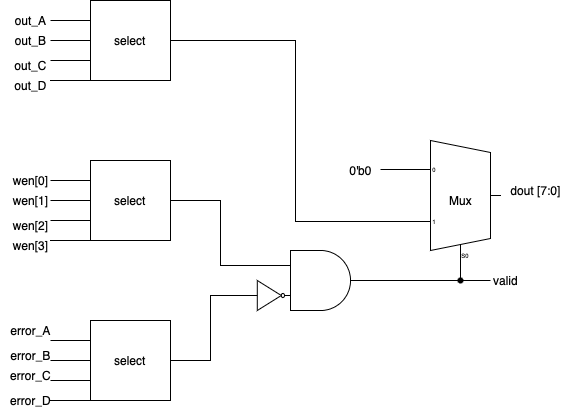

The diagram above was exported from draw.io. Its source (the exported page's mxGraphModel, read from the mxfile embedded in the PNG):
<mxGraphModel dx="1396" dy="777" grid="1" gridSize="10" guides="1" tooltips="1" connect="1" arrows="1" fold="1" page="1" pageScale="1" pageWidth="850" pageHeight="1100" math="0" shadow="0">
  <root>
    <mxCell id="0" />
    <mxCell id="1" parent="0" />
    <mxCell id="U2jgqNlcJcFCysyNeCXB-12" style="edgeStyle=orthogonalEdgeStyle;rounded=0;orthogonalLoop=1;jettySize=auto;html=1;exitX=0;exitY=0.25;exitDx=0;exitDy=0;endArrow=none;endFill=0;" edge="1" parent="1" source="U2jgqNlcJcFCysyNeCXB-1">
      <mxGeometry relative="1" as="geometry">
        <mxPoint x="240" y="220" as="targetPoint" />
      </mxGeometry>
    </mxCell>
    <mxCell id="U2jgqNlcJcFCysyNeCXB-13" style="edgeStyle=orthogonalEdgeStyle;rounded=0;orthogonalLoop=1;jettySize=auto;html=1;exitX=0;exitY=0.5;exitDx=0;exitDy=0;endArrow=none;endFill=0;" edge="1" parent="1" source="U2jgqNlcJcFCysyNeCXB-1">
      <mxGeometry relative="1" as="geometry">
        <mxPoint x="240" y="240" as="targetPoint" />
      </mxGeometry>
    </mxCell>
    <mxCell id="U2jgqNlcJcFCysyNeCXB-14" style="edgeStyle=orthogonalEdgeStyle;rounded=0;orthogonalLoop=1;jettySize=auto;html=1;exitX=0;exitY=0.75;exitDx=0;exitDy=0;endArrow=none;endFill=0;" edge="1" parent="1" source="U2jgqNlcJcFCysyNeCXB-1">
      <mxGeometry relative="1" as="geometry">
        <mxPoint x="240" y="260" as="targetPoint" />
      </mxGeometry>
    </mxCell>
    <mxCell id="U2jgqNlcJcFCysyNeCXB-15" style="edgeStyle=orthogonalEdgeStyle;rounded=0;orthogonalLoop=1;jettySize=auto;html=1;exitX=0;exitY=1;exitDx=0;exitDy=0;endArrow=none;endFill=0;" edge="1" parent="1" source="U2jgqNlcJcFCysyNeCXB-1">
      <mxGeometry relative="1" as="geometry">
        <mxPoint x="240" y="280" as="targetPoint" />
        <Array as="points">
          <mxPoint x="270" y="280" />
          <mxPoint x="270" y="280" />
        </Array>
      </mxGeometry>
    </mxCell>
    <mxCell id="U2jgqNlcJcFCysyNeCXB-23" style="edgeStyle=orthogonalEdgeStyle;rounded=0;orthogonalLoop=1;jettySize=auto;html=1;exitX=1;exitY=0.5;exitDx=0;exitDy=0;entryX=0;entryY=0.25;entryDx=0;entryDy=0;entryPerimeter=0;endArrow=none;endFill=0;" edge="1" parent="1" source="U2jgqNlcJcFCysyNeCXB-1" target="U2jgqNlcJcFCysyNeCXB-22">
      <mxGeometry relative="1" as="geometry" />
    </mxCell>
    <mxCell id="U2jgqNlcJcFCysyNeCXB-1" value="select" style="whiteSpace=wrap;html=1;aspect=fixed;" vertex="1" parent="1">
      <mxGeometry x="280" y="200" width="80" height="80" as="geometry" />
    </mxCell>
    <mxCell id="U2jgqNlcJcFCysyNeCXB-3" style="edgeStyle=orthogonalEdgeStyle;rounded=0;orthogonalLoop=1;jettySize=auto;html=1;exitX=0;exitY=0.25;exitDx=0;exitDy=0;endArrow=none;endFill=0;" edge="1" parent="1" source="U2jgqNlcJcFCysyNeCXB-2">
      <mxGeometry relative="1" as="geometry">
        <mxPoint x="240" y="380" as="targetPoint" />
      </mxGeometry>
    </mxCell>
    <mxCell id="U2jgqNlcJcFCysyNeCXB-4" style="edgeStyle=orthogonalEdgeStyle;rounded=0;orthogonalLoop=1;jettySize=auto;html=1;exitX=0;exitY=0.5;exitDx=0;exitDy=0;endArrow=none;endFill=0;" edge="1" parent="1" source="U2jgqNlcJcFCysyNeCXB-2">
      <mxGeometry relative="1" as="geometry">
        <mxPoint x="240" y="400" as="targetPoint" />
      </mxGeometry>
    </mxCell>
    <mxCell id="U2jgqNlcJcFCysyNeCXB-5" style="edgeStyle=orthogonalEdgeStyle;rounded=0;orthogonalLoop=1;jettySize=auto;html=1;exitX=0;exitY=0.75;exitDx=0;exitDy=0;endArrow=none;endFill=0;" edge="1" parent="1" source="U2jgqNlcJcFCysyNeCXB-2">
      <mxGeometry relative="1" as="geometry">
        <mxPoint x="240" y="420" as="targetPoint" />
      </mxGeometry>
    </mxCell>
    <mxCell id="U2jgqNlcJcFCysyNeCXB-6" style="edgeStyle=orthogonalEdgeStyle;rounded=0;orthogonalLoop=1;jettySize=auto;html=1;exitX=0;exitY=1;exitDx=0;exitDy=0;endArrow=none;endFill=0;" edge="1" parent="1" source="U2jgqNlcJcFCysyNeCXB-2">
      <mxGeometry relative="1" as="geometry">
        <mxPoint x="240" y="440" as="targetPoint" />
        <Array as="points">
          <mxPoint x="270" y="440" />
          <mxPoint x="270" y="440" />
        </Array>
      </mxGeometry>
    </mxCell>
    <mxCell id="U2jgqNlcJcFCysyNeCXB-24" style="edgeStyle=orthogonalEdgeStyle;rounded=0;orthogonalLoop=1;jettySize=auto;html=1;exitX=1;exitY=0.5;exitDx=0;exitDy=0;entryX=0;entryY=0.75;entryDx=0;entryDy=0;entryPerimeter=0;endArrow=none;endFill=0;startArrow=none;" edge="1" parent="1" source="U2jgqNlcJcFCysyNeCXB-36" target="U2jgqNlcJcFCysyNeCXB-22">
      <mxGeometry relative="1" as="geometry" />
    </mxCell>
    <mxCell id="U2jgqNlcJcFCysyNeCXB-38" style="edgeStyle=orthogonalEdgeStyle;rounded=0;orthogonalLoop=1;jettySize=auto;html=1;exitX=1;exitY=0.5;exitDx=0;exitDy=0;entryX=0;entryY=0.5;entryDx=0;entryDy=0;entryPerimeter=0;endArrow=none;endFill=0;" edge="1" parent="1" source="U2jgqNlcJcFCysyNeCXB-2" target="U2jgqNlcJcFCysyNeCXB-36">
      <mxGeometry relative="1" as="geometry" />
    </mxCell>
    <mxCell id="U2jgqNlcJcFCysyNeCXB-2" value="select" style="whiteSpace=wrap;html=1;aspect=fixed;" vertex="1" parent="1">
      <mxGeometry x="280" y="360" width="80" height="80" as="geometry" />
    </mxCell>
    <mxCell id="U2jgqNlcJcFCysyNeCXB-7" value="error_A" style="text;html=1;align=center;verticalAlign=middle;resizable=0;points=[];autosize=1;strokeColor=none;fillColor=none;" vertex="1" parent="1">
      <mxGeometry x="190" y="355" width="60" height="30" as="geometry" />
    </mxCell>
    <mxCell id="U2jgqNlcJcFCysyNeCXB-8" value="error_B" style="text;html=1;align=center;verticalAlign=middle;resizable=0;points=[];autosize=1;strokeColor=none;fillColor=none;" vertex="1" parent="1">
      <mxGeometry x="190" y="380" width="60" height="30" as="geometry" />
    </mxCell>
    <mxCell id="U2jgqNlcJcFCysyNeCXB-9" value="error_C" style="text;html=1;align=center;verticalAlign=middle;resizable=0;points=[];autosize=1;strokeColor=none;fillColor=none;" vertex="1" parent="1">
      <mxGeometry x="190" y="400" width="60" height="30" as="geometry" />
    </mxCell>
    <mxCell id="U2jgqNlcJcFCysyNeCXB-10" value="error_D" style="text;html=1;align=center;verticalAlign=middle;resizable=0;points=[];autosize=1;strokeColor=none;fillColor=none;" vertex="1" parent="1">
      <mxGeometry x="190" y="425" width="60" height="30" as="geometry" />
    </mxCell>
    <mxCell id="U2jgqNlcJcFCysyNeCXB-16" value="wen[0]" style="text;html=1;align=center;verticalAlign=middle;resizable=0;points=[];autosize=1;strokeColor=none;fillColor=none;" vertex="1" parent="1">
      <mxGeometry x="190" y="205" width="60" height="30" as="geometry" />
    </mxCell>
    <mxCell id="U2jgqNlcJcFCysyNeCXB-19" value="wen[1]" style="text;html=1;align=center;verticalAlign=middle;resizable=0;points=[];autosize=1;strokeColor=none;fillColor=none;" vertex="1" parent="1">
      <mxGeometry x="190" y="225" width="60" height="30" as="geometry" />
    </mxCell>
    <mxCell id="U2jgqNlcJcFCysyNeCXB-20" value="wen[2]" style="text;html=1;align=center;verticalAlign=middle;resizable=0;points=[];autosize=1;strokeColor=none;fillColor=none;" vertex="1" parent="1">
      <mxGeometry x="190" y="250" width="60" height="30" as="geometry" />
    </mxCell>
    <mxCell id="U2jgqNlcJcFCysyNeCXB-21" value="wen[3]" style="text;html=1;align=center;verticalAlign=middle;resizable=0;points=[];autosize=1;strokeColor=none;fillColor=none;" vertex="1" parent="1">
      <mxGeometry x="190" y="270" width="60" height="30" as="geometry" />
    </mxCell>
    <mxCell id="U2jgqNlcJcFCysyNeCXB-26" style="edgeStyle=orthogonalEdgeStyle;rounded=0;orthogonalLoop=1;jettySize=auto;html=1;exitDx=0;exitDy=0;exitPerimeter=0;endArrow=none;endFill=0;startArrow=none;" edge="1" parent="1" source="U2jgqNlcJcFCysyNeCXB-56">
      <mxGeometry relative="1" as="geometry">
        <mxPoint x="680" y="320" as="targetPoint" />
        <mxPoint x="570" y="320" as="sourcePoint" />
      </mxGeometry>
    </mxCell>
    <mxCell id="U2jgqNlcJcFCysyNeCXB-22" value="" style="verticalLabelPosition=bottom;shadow=0;dashed=0;align=center;html=1;verticalAlign=top;shape=mxgraph.electrical.logic_gates.logic_gate;operation=and;" vertex="1" parent="1">
      <mxGeometry x="460" y="290" width="100" height="60" as="geometry" />
    </mxCell>
    <mxCell id="U2jgqNlcJcFCysyNeCXB-28" style="edgeStyle=orthogonalEdgeStyle;rounded=0;orthogonalLoop=1;jettySize=auto;html=1;exitX=0;exitY=0.25;exitDx=0;exitDy=0;endArrow=none;endFill=0;" edge="1" parent="1" source="U2jgqNlcJcFCysyNeCXB-27">
      <mxGeometry relative="1" as="geometry">
        <mxPoint x="240" y="60" as="targetPoint" />
      </mxGeometry>
    </mxCell>
    <mxCell id="U2jgqNlcJcFCysyNeCXB-29" style="edgeStyle=orthogonalEdgeStyle;rounded=0;orthogonalLoop=1;jettySize=auto;html=1;exitX=0;exitY=0.5;exitDx=0;exitDy=0;endArrow=none;endFill=0;" edge="1" parent="1" source="U2jgqNlcJcFCysyNeCXB-27">
      <mxGeometry relative="1" as="geometry">
        <mxPoint x="240" y="80" as="targetPoint" />
      </mxGeometry>
    </mxCell>
    <mxCell id="U2jgqNlcJcFCysyNeCXB-30" style="edgeStyle=orthogonalEdgeStyle;rounded=0;orthogonalLoop=1;jettySize=auto;html=1;exitX=0;exitY=0.75;exitDx=0;exitDy=0;endArrow=none;endFill=0;" edge="1" parent="1" source="U2jgqNlcJcFCysyNeCXB-27">
      <mxGeometry relative="1" as="geometry">
        <mxPoint x="240" y="100" as="targetPoint" />
      </mxGeometry>
    </mxCell>
    <mxCell id="U2jgqNlcJcFCysyNeCXB-31" style="edgeStyle=orthogonalEdgeStyle;rounded=0;orthogonalLoop=1;jettySize=auto;html=1;exitX=0;exitY=1;exitDx=0;exitDy=0;endArrow=none;endFill=0;" edge="1" parent="1" source="U2jgqNlcJcFCysyNeCXB-27">
      <mxGeometry relative="1" as="geometry">
        <mxPoint x="240" y="120" as="targetPoint" />
        <Array as="points">
          <mxPoint x="270" y="120" />
          <mxPoint x="270" y="120" />
        </Array>
      </mxGeometry>
    </mxCell>
    <mxCell id="U2jgqNlcJcFCysyNeCXB-27" value="select" style="whiteSpace=wrap;html=1;aspect=fixed;" vertex="1" parent="1">
      <mxGeometry x="280" y="40" width="80" height="80" as="geometry" />
    </mxCell>
    <mxCell id="U2jgqNlcJcFCysyNeCXB-32" value="out_A" style="text;html=1;align=center;verticalAlign=middle;resizable=0;points=[];autosize=1;strokeColor=none;fillColor=none;" vertex="1" parent="1">
      <mxGeometry x="195" y="45" width="50" height="30" as="geometry" />
    </mxCell>
    <mxCell id="U2jgqNlcJcFCysyNeCXB-33" value="out_B" style="text;html=1;align=center;verticalAlign=middle;resizable=0;points=[];autosize=1;strokeColor=none;fillColor=none;" vertex="1" parent="1">
      <mxGeometry x="195" y="65" width="50" height="30" as="geometry" />
    </mxCell>
    <mxCell id="U2jgqNlcJcFCysyNeCXB-34" value="out_C" style="text;html=1;align=center;verticalAlign=middle;resizable=0;points=[];autosize=1;strokeColor=none;fillColor=none;" vertex="1" parent="1">
      <mxGeometry x="190" y="90" width="60" height="30" as="geometry" />
    </mxCell>
    <mxCell id="U2jgqNlcJcFCysyNeCXB-35" value="out_D" style="text;html=1;align=center;verticalAlign=middle;resizable=0;points=[];autosize=1;strokeColor=none;fillColor=none;" vertex="1" parent="1">
      <mxGeometry x="190" y="110" width="60" height="30" as="geometry" />
    </mxCell>
    <mxCell id="U2jgqNlcJcFCysyNeCXB-36" value="" style="verticalLabelPosition=bottom;shadow=0;dashed=0;align=center;html=1;verticalAlign=top;shape=mxgraph.electrical.logic_gates.inverter_2" vertex="1" parent="1">
      <mxGeometry x="440" y="320" width="40" height="30" as="geometry" />
    </mxCell>
    <mxCell id="U2jgqNlcJcFCysyNeCXB-39" value="valid" style="text;html=1;align=center;verticalAlign=middle;resizable=0;points=[];autosize=1;strokeColor=none;fillColor=none;" vertex="1" parent="1">
      <mxGeometry x="670" y="305" width="50" height="30" as="geometry" />
    </mxCell>
    <mxCell id="U2jgqNlcJcFCysyNeCXB-41" value="dout [7:0]" style="text;html=1;align=center;verticalAlign=middle;resizable=0;points=[];autosize=1;strokeColor=none;fillColor=none;" vertex="1" parent="1">
      <mxGeometry x="690" y="215" width="70" height="30" as="geometry" />
    </mxCell>
    <mxCell id="U2jgqNlcJcFCysyNeCXB-49" value="" style="edgeStyle=orthogonalEdgeStyle;rounded=0;orthogonalLoop=1;jettySize=auto;html=1;endArrow=none;endFill=0;" edge="1" parent="1" source="U2jgqNlcJcFCysyNeCXB-22">
      <mxGeometry relative="1" as="geometry">
        <mxPoint x="570" y="320" as="targetPoint" />
      </mxGeometry>
    </mxCell>
    <mxCell id="U2jgqNlcJcFCysyNeCXB-52" style="edgeStyle=orthogonalEdgeStyle;rounded=0;orthogonalLoop=1;jettySize=auto;html=1;exitX=0;exitY=0.65;exitDx=0;exitDy=3;exitPerimeter=0;entryX=1;entryY=0.5;entryDx=0;entryDy=0;endArrow=none;endFill=0;" edge="1" parent="1" source="U2jgqNlcJcFCysyNeCXB-51" target="U2jgqNlcJcFCysyNeCXB-27">
      <mxGeometry relative="1" as="geometry" />
    </mxCell>
    <mxCell id="U2jgqNlcJcFCysyNeCXB-53" style="edgeStyle=orthogonalEdgeStyle;rounded=0;orthogonalLoop=1;jettySize=auto;html=1;exitX=0;exitY=0.21666666666666667;exitDx=0;exitDy=3;exitPerimeter=0;endArrow=none;endFill=0;" edge="1" parent="1" source="U2jgqNlcJcFCysyNeCXB-51">
      <mxGeometry relative="1" as="geometry">
        <mxPoint x="570" y="209" as="targetPoint" />
      </mxGeometry>
    </mxCell>
    <mxCell id="U2jgqNlcJcFCysyNeCXB-55" style="edgeStyle=orthogonalEdgeStyle;rounded=0;orthogonalLoop=1;jettySize=auto;html=1;exitDx=10;exitDy=0;exitPerimeter=0;endArrow=none;endFill=0;startArrow=none;" edge="1" parent="1" source="U2jgqNlcJcFCysyNeCXB-56">
      <mxGeometry relative="1" as="geometry">
        <mxPoint x="650" y="320" as="targetPoint" />
      </mxGeometry>
    </mxCell>
    <mxCell id="U2jgqNlcJcFCysyNeCXB-51" value="Mux" style="shadow=0;dashed=0;align=center;html=1;strokeWidth=1;shape=mxgraph.electrical.abstract.mux2;" vertex="1" parent="1">
      <mxGeometry x="610" y="180" width="80" height="120" as="geometry" />
    </mxCell>
    <mxCell id="U2jgqNlcJcFCysyNeCXB-54" value="0'b0" style="text;html=1;align=center;verticalAlign=middle;resizable=0;points=[];autosize=1;strokeColor=none;fillColor=none;" vertex="1" parent="1">
      <mxGeometry x="525" y="195" width="50" height="30" as="geometry" />
    </mxCell>
    <mxCell id="U2jgqNlcJcFCysyNeCXB-57" value="" style="edgeStyle=orthogonalEdgeStyle;rounded=0;orthogonalLoop=1;jettySize=auto;html=1;exitX=0.375;exitY=1;exitDx=10;exitDy=0;exitPerimeter=0;endArrow=none;endFill=0;" edge="1" parent="1" source="U2jgqNlcJcFCysyNeCXB-51" target="U2jgqNlcJcFCysyNeCXB-56">
      <mxGeometry relative="1" as="geometry">
        <mxPoint x="650" y="320" as="targetPoint" />
        <mxPoint x="650" y="300" as="sourcePoint" />
      </mxGeometry>
    </mxCell>
    <mxCell id="U2jgqNlcJcFCysyNeCXB-56" value="" style="shape=waypoint;sketch=0;fillStyle=solid;size=6;pointerEvents=1;points=[];fillColor=none;resizable=0;rotatable=0;perimeter=centerPerimeter;snapToPoint=1;" vertex="1" parent="1">
      <mxGeometry x="630" y="300" width="40" height="40" as="geometry" />
    </mxCell>
    <mxCell id="U2jgqNlcJcFCysyNeCXB-58" value="" style="edgeStyle=orthogonalEdgeStyle;rounded=0;orthogonalLoop=1;jettySize=auto;html=1;exitDx=0;exitDy=0;exitPerimeter=0;endArrow=none;endFill=0;startArrow=none;" edge="1" parent="1" target="U2jgqNlcJcFCysyNeCXB-56">
      <mxGeometry relative="1" as="geometry">
        <mxPoint x="680" y="320" as="targetPoint" />
        <mxPoint x="570" y="320" as="sourcePoint" />
      </mxGeometry>
    </mxCell>
  </root>
</mxGraphModel>